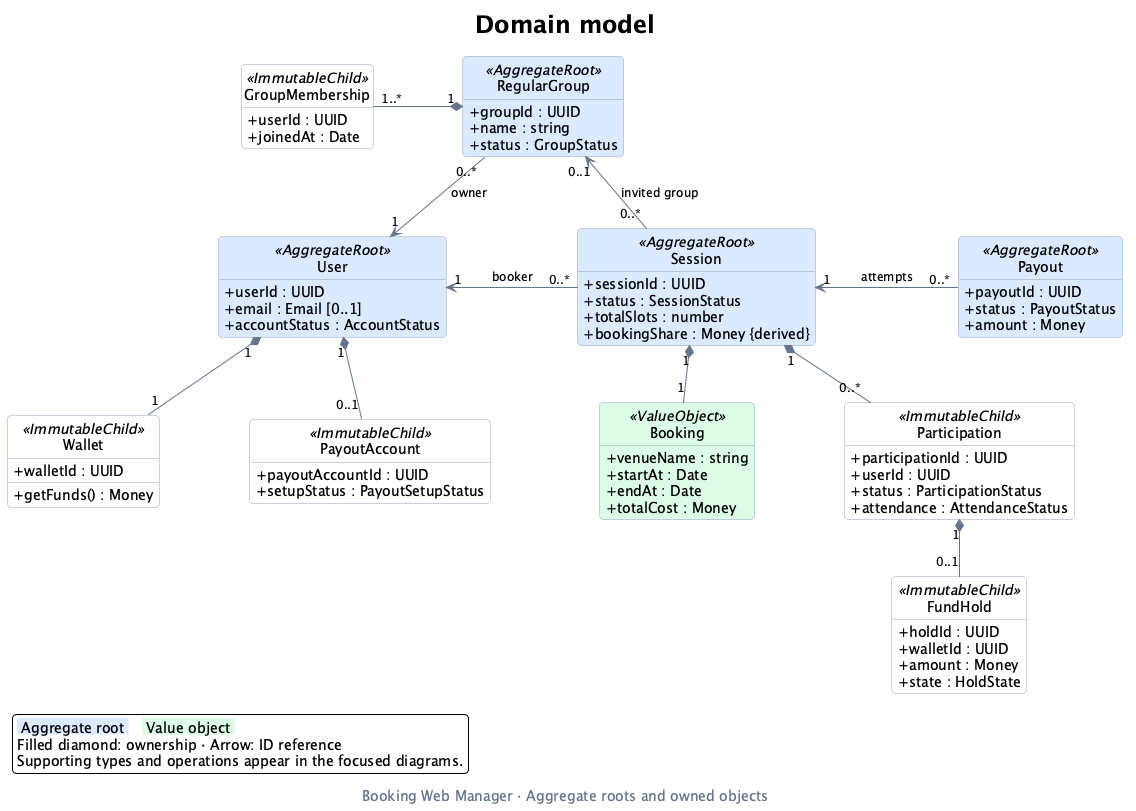

The diagram above was rendered by PlantUML. Its source (embedded in the PNG):
@startuml domain-class-diagram
' Main view: aggregate ownership and the three cross-aggregate references.
' Supporting values, role views, ledger queries and operations are in diagrams/.
title Domain model
caption Booking Web Manager · Aggregate roots and owned objects

top to bottom direction
hide circle
hide empty members
skinparam backgroundColor #FFFFFF
skinparam shadowing false
skinparam roundcorner 8
skinparam defaultFontName SansSerif
skinparam defaultFontSize 14
skinparam titleFontSize 24
skinparam captionFontColor #64748B
skinparam ArrowColor #64748B
skinparam ArrowFontSize 12
skinparam classBorderColor #94A3B8
skinparam classBackgroundColor #FFFFFF
skinparam classBackgroundColor<<AggregateRoot>> #DBEAFE
skinparam classBackgroundColor<<ValueObject>> #DCFCE7
skinparam classAttributeIconSize 0
skinparam linetype polyline
skinparam nodesep 90
skinparam ranksep 55

class User <<AggregateRoot>> {
  +userId : UUID
  +email : Email [0..1]
  +accountStatus : AccountStatus
}
class RegularGroup <<AggregateRoot>> {
  +groupId : UUID
  +name : string
  +status : GroupStatus
}
class Session <<AggregateRoot>> {
  +sessionId : UUID
  +status : SessionStatus
  +totalSlots : number
  +bookingShare : Money {derived}
}
class Payout <<AggregateRoot>> {
  +payoutId : UUID
  +status : PayoutStatus
  +amount : Money
}
class Wallet <<ImmutableChild>> {
  +walletId : UUID
  +getFunds() : Money
}
class PayoutAccount <<ImmutableChild>> {
  +payoutAccountId : UUID
  +setupStatus : PayoutSetupStatus
}
class GroupMembership <<ImmutableChild>> {
  +userId : UUID
  +joinedAt : Date
}
class Booking <<ValueObject>> {
  +venueName : string
  +startAt : Date
  +endAt : Date
  +totalCost : Money
}
class Participation <<ImmutableChild>> {
  +participationId : UUID
  +userId : UUID
  +status : ParticipationStatus
  +attendance : AttendanceStatus
}
class FundHold <<ImmutableChild>> {
  +holdId : UUID
  +walletId : UUID
  +amount : Money
  +state : HoldState
}

' Keep the aggregate references together; owned children branch downward.
User "1" <-right- "0..*" Session : booker
Session "1" <-right- "0..*" Payout : attempts
RegularGroup "0..*" -down-> "1" User : owner
Session "0..*" -up-> "0..1" RegularGroup : invited group

User "1" *-down- "1" Wallet
User "1" *-down- "0..1" PayoutAccount
RegularGroup "1" *-left- "1..*" GroupMembership
Session "1" *-down- "1" Booking
Session "1" *-down- "0..*" Participation
Participation "1" *-down- "0..1" FundHold

legend bottom left
  <back:#DBEAFE> Aggregate root </back>   <back:#DCFCE7> Value object </back>
  Filled diamond: ownership · Arrow: ID reference
  Supporting types and operations appear in the focused diagrams.
endlegend
@enduml